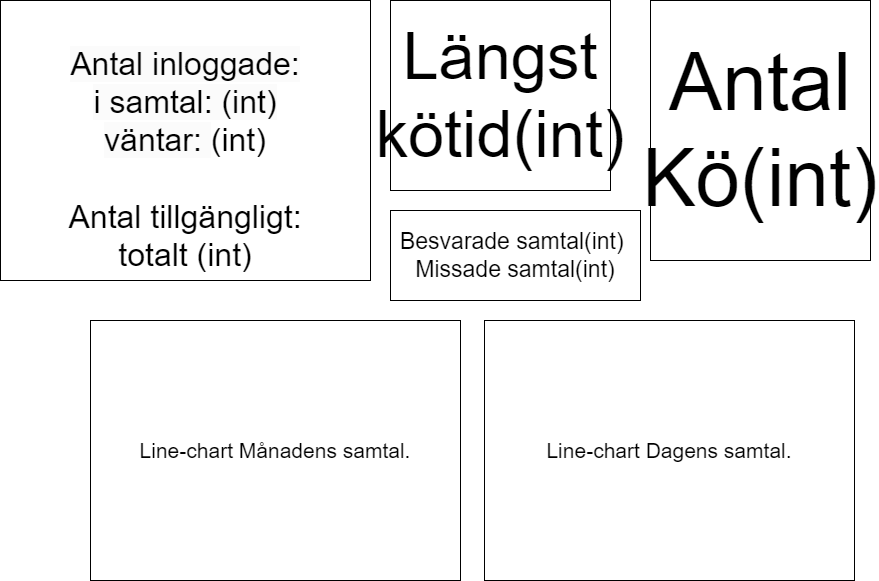

The diagram above was exported from draw.io. Its source (the exported page's mxGraphModel, read from the mxfile embedded in the PNG):
<mxGraphModel dx="2004" dy="622" grid="1" gridSize="10" guides="1" tooltips="1" connect="1" arrows="1" fold="1" page="1" pageScale="1" pageWidth="827" pageHeight="1169" math="0" shadow="0">
  <root>
    <mxCell id="0" />
    <mxCell id="1" parent="0" />
    <mxCell id="d4Ip59d6TAdFTi6JCy4e-1" value="&lt;font style=&quot;font-size: 80px;&quot;&gt;Antal&lt;br&gt;Kö(int)&lt;/font&gt;" style="rounded=0;whiteSpace=wrap;html=1;" vertex="1" parent="1">
      <mxGeometry x="580" y="20" width="220" height="260" as="geometry" />
    </mxCell>
    <mxCell id="d4Ip59d6TAdFTi6JCy4e-2" value="&lt;span style=&quot;font-size: 65px;&quot;&gt;Längst&lt;br&gt;kötid(int)&lt;br&gt;&lt;/span&gt;" style="rounded=0;whiteSpace=wrap;html=1;" vertex="1" parent="1">
      <mxGeometry x="320" y="20" width="220" height="190" as="geometry" />
    </mxCell>
    <mxCell id="d4Ip59d6TAdFTi6JCy4e-4" value="&lt;br style=&quot;font-size: 32px;&quot;&gt;&lt;span style=&quot;color: rgb(0, 0, 0); font-family: Helvetica; font-size: 32px; font-style: normal; font-variant-ligatures: normal; font-variant-caps: normal; font-weight: 400; letter-spacing: normal; orphans: 2; text-align: center; text-indent: 0px; text-transform: none; widows: 2; word-spacing: 0px; -webkit-text-stroke-width: 0px; background-color: rgb(251, 251, 251); text-decoration-thickness: initial; text-decoration-style: initial; text-decoration-color: initial; float: none; display: inline !important;&quot;&gt;Antal inloggade:&lt;/span&gt;&lt;br style=&quot;border-color: var(--border-color); color: rgb(0, 0, 0); font-family: Helvetica; font-size: 32px; font-style: normal; font-variant-ligatures: normal; font-variant-caps: normal; font-weight: 400; letter-spacing: normal; orphans: 2; text-align: center; text-indent: 0px; text-transform: none; widows: 2; word-spacing: 0px; -webkit-text-stroke-width: 0px; background-color: rgb(251, 251, 251); text-decoration-thickness: initial; text-decoration-style: initial; text-decoration-color: initial;&quot;&gt;&lt;span style=&quot;color: rgb(0, 0, 0); font-family: Helvetica; font-size: 32px; font-style: normal; font-variant-ligatures: normal; font-variant-caps: normal; font-weight: 400; letter-spacing: normal; orphans: 2; text-align: center; text-indent: 0px; text-transform: none; widows: 2; word-spacing: 0px; -webkit-text-stroke-width: 0px; background-color: rgb(251, 251, 251); text-decoration-thickness: initial; text-decoration-style: initial; text-decoration-color: initial; float: none; display: inline !important;&quot;&gt;i samtal: (int)&lt;/span&gt;&lt;br style=&quot;border-color: var(--border-color); color: rgb(0, 0, 0); font-family: Helvetica; font-size: 32px; font-style: normal; font-variant-ligatures: normal; font-variant-caps: normal; font-weight: 400; letter-spacing: normal; orphans: 2; text-align: center; text-indent: 0px; text-transform: none; widows: 2; word-spacing: 0px; -webkit-text-stroke-width: 0px; background-color: rgb(251, 251, 251); text-decoration-thickness: initial; text-decoration-style: initial; text-decoration-color: initial;&quot;&gt;&lt;span style=&quot;color: rgb(0, 0, 0); font-family: Helvetica; font-size: 32px; font-style: normal; font-variant-ligatures: normal; font-variant-caps: normal; font-weight: 400; letter-spacing: normal; orphans: 2; text-align: center; text-indent: 0px; text-transform: none; widows: 2; word-spacing: 0px; -webkit-text-stroke-width: 0px; background-color: rgb(251, 251, 251); text-decoration-thickness: initial; text-decoration-style: initial; text-decoration-color: initial; float: none; display: inline !important;&quot;&gt;väntar:&amp;nbsp;&lt;/span&gt;&lt;font style=&quot;font-size: 32px;&quot;&gt;(int)&lt;br style=&quot;border-color: var(--border-color); color: rgb(0, 0, 0); font-family: Helvetica; font-style: normal; font-variant-ligatures: normal; font-variant-caps: normal; font-weight: 400; letter-spacing: normal; orphans: 2; text-align: center; text-indent: 0px; text-transform: none; widows: 2; word-spacing: 0px; -webkit-text-stroke-width: 0px; background-color: rgb(251, 251, 251); text-decoration-thickness: initial; text-decoration-style: initial; text-decoration-color: initial; font-size: 32px;&quot;&gt;&lt;br style=&quot;font-size: 32px;&quot;&gt;&lt;/font&gt;Antal tillgängligt:&lt;br&gt;totalt (int)" style="rounded=0;whiteSpace=wrap;html=1;fontSize=32;" vertex="1" parent="1">
      <mxGeometry x="-70" y="20" width="370" height="280" as="geometry" />
    </mxCell>
    <mxCell id="d4Ip59d6TAdFTi6JCy4e-5" value="Line-chart Dagens samtal." style="rounded=0;whiteSpace=wrap;html=1;fontSize=21;" vertex="1" parent="1">
      <mxGeometry x="414" y="340" width="370" height="260" as="geometry" />
    </mxCell>
    <mxCell id="d4Ip59d6TAdFTi6JCy4e-6" value="Line-chart Månadens samtal." style="rounded=0;whiteSpace=wrap;html=1;fontSize=21;" vertex="1" parent="1">
      <mxGeometry x="20" y="340" width="370" height="260" as="geometry" />
    </mxCell>
    <mxCell id="d4Ip59d6TAdFTi6JCy4e-7" value="&lt;font style=&quot;font-size: 23px;&quot;&gt;Besvarade samtal(int)&amp;nbsp;&lt;br&gt;Missade samtal(int)&lt;br&gt;&lt;/font&gt;" style="rounded=0;whiteSpace=wrap;html=1;" vertex="1" parent="1">
      <mxGeometry x="320" y="230" width="250" height="90" as="geometry" />
    </mxCell>
  </root>
</mxGraphModel>